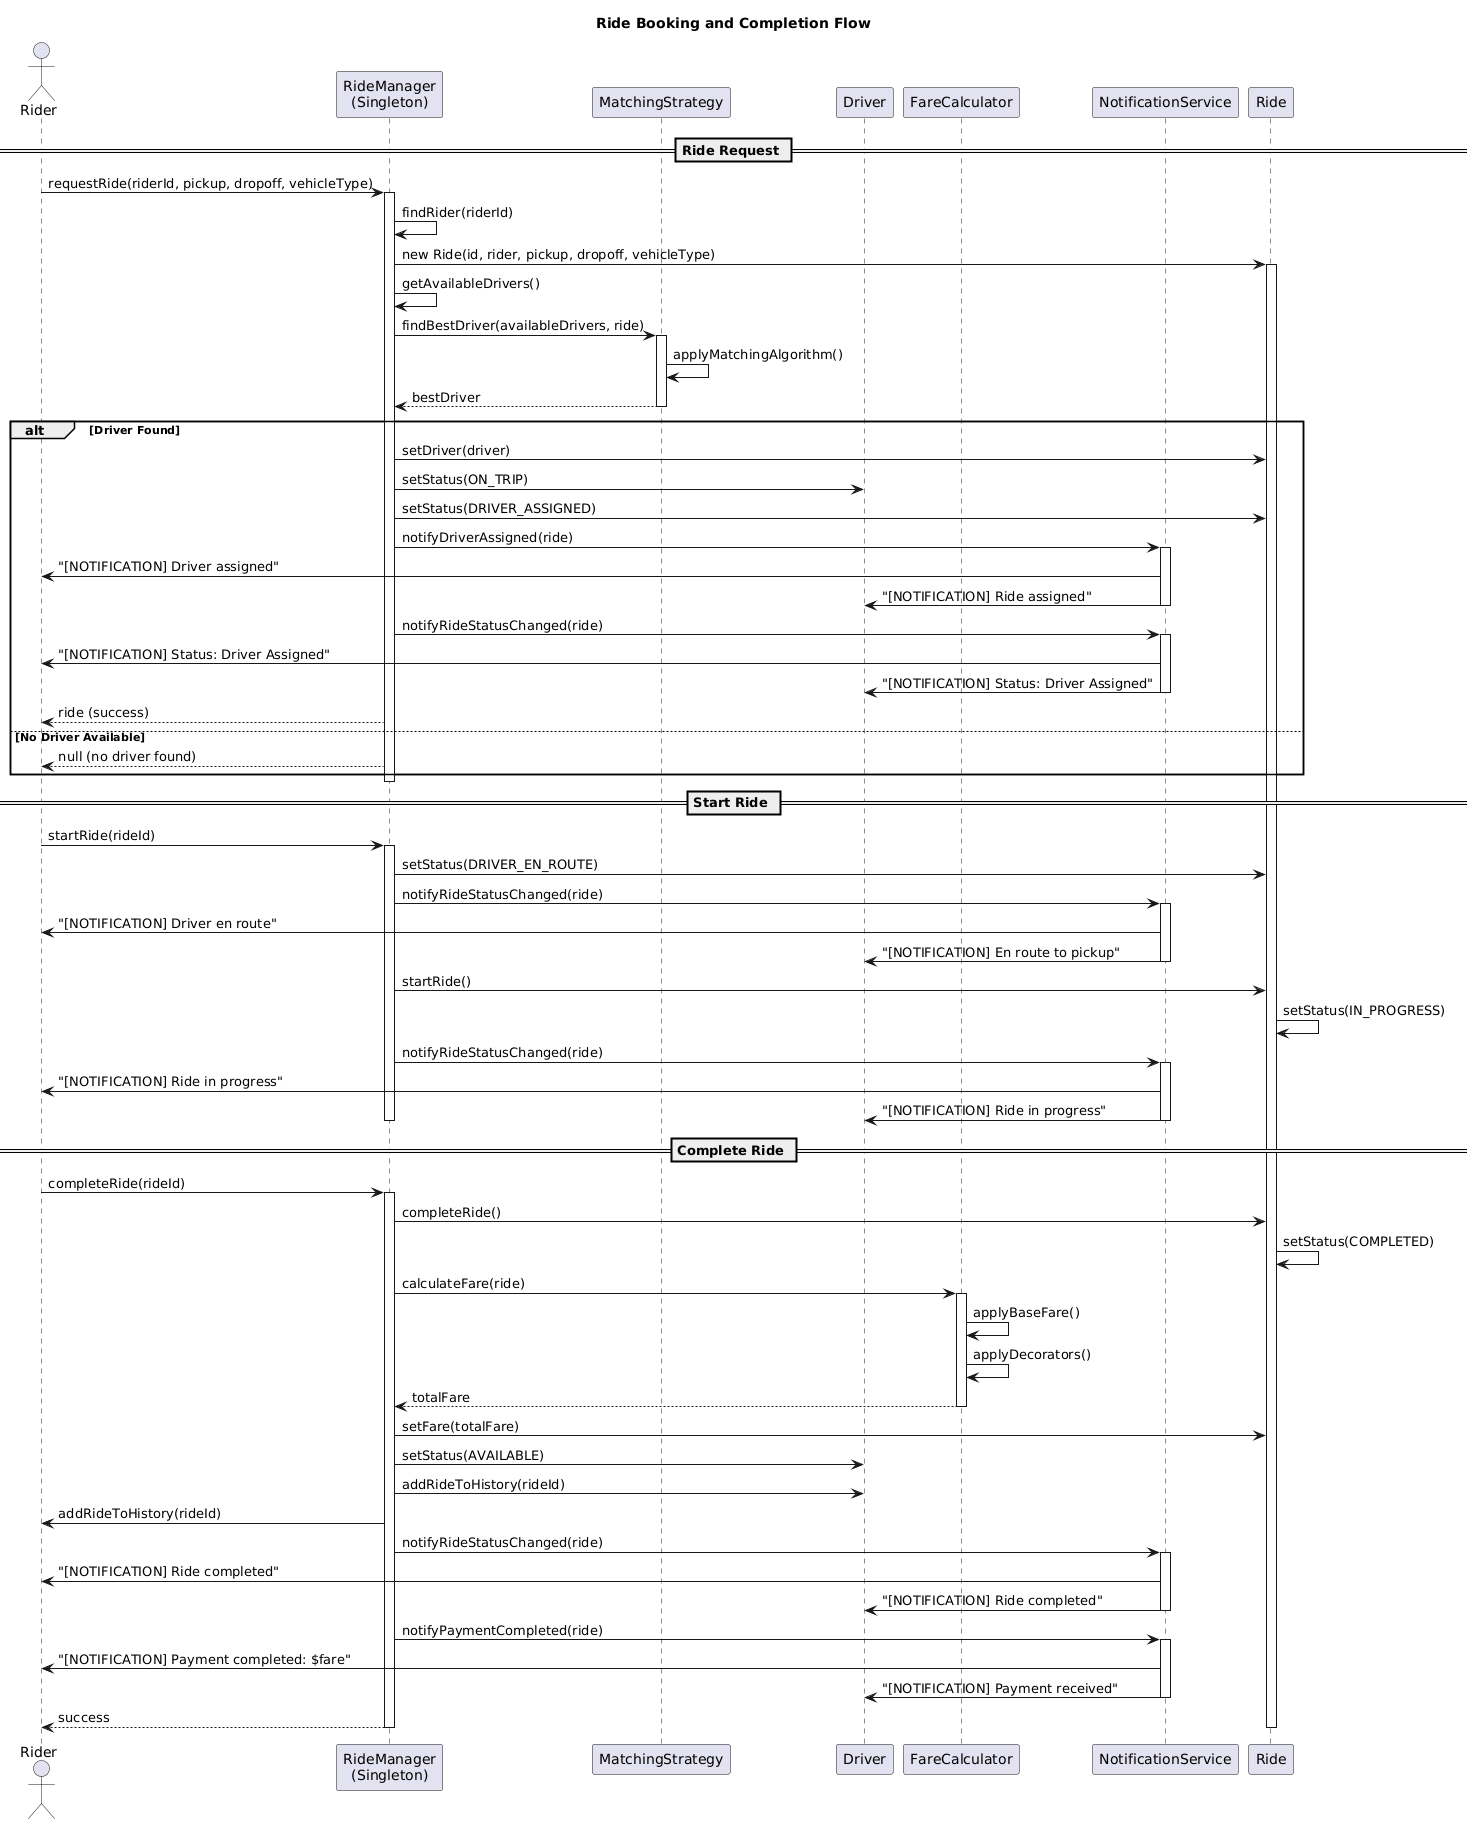

The diagram above was rendered by PlantUML. Its source (embedded in the PNG):
@startuml
title Ride Booking and Completion Flow

actor Rider
participant "RideManager\n(Singleton)" as RM
participant "MatchingStrategy" as MS
participant Driver
participant "FareCalculator" as FC
participant "NotificationService" as NS
participant Ride

== Ride Request ==
Rider -> RM: requestRide(riderId, pickup, dropoff, vehicleType)
activate RM

RM -> RM: findRider(riderId)
RM -> Ride: new Ride(id, rider, pickup, dropoff, vehicleType)
activate Ride

RM -> RM: getAvailableDrivers()
RM -> MS: findBestDriver(availableDrivers, ride)
activate MS
MS -> MS: applyMatchingAlgorithm()
MS --> RM: bestDriver
deactivate MS

alt Driver Found
    RM -> Ride: setDriver(driver)
    RM -> Driver: setStatus(ON_TRIP)
    RM -> Ride: setStatus(DRIVER_ASSIGNED)
    
    RM -> NS: notifyDriverAssigned(ride)
    activate NS
    NS -> Rider: "[NOTIFICATION] Driver assigned"
    NS -> Driver: "[NOTIFICATION] Ride assigned"
    deactivate NS
    
    RM -> NS: notifyRideStatusChanged(ride)
    activate NS
    NS -> Rider: "[NOTIFICATION] Status: Driver Assigned"
    NS -> Driver: "[NOTIFICATION] Status: Driver Assigned"
    deactivate NS
    
    RM --> Rider: ride (success)
else No Driver Available
    RM --> Rider: null (no driver found)
end

deactivate RM

== Start Ride ==
Rider -> RM: startRide(rideId)
activate RM

RM -> Ride: setStatus(DRIVER_EN_ROUTE)
RM -> NS: notifyRideStatusChanged(ride)
activate NS
NS -> Rider: "[NOTIFICATION] Driver en route"
NS -> Driver: "[NOTIFICATION] En route to pickup"
deactivate NS

RM -> Ride: startRide()
Ride -> Ride: setStatus(IN_PROGRESS)

RM -> NS: notifyRideStatusChanged(ride)
activate NS
NS -> Rider: "[NOTIFICATION] Ride in progress"
NS -> Driver: "[NOTIFICATION] Ride in progress"
deactivate NS

deactivate RM

== Complete Ride ==
Rider -> RM: completeRide(rideId)
activate RM

RM -> Ride: completeRide()
Ride -> Ride: setStatus(COMPLETED)

RM -> FC: calculateFare(ride)
activate FC
FC -> FC: applyBaseFare()
FC -> FC: applyDecorators()
FC --> RM: totalFare
deactivate FC

RM -> Ride: setFare(totalFare)
RM -> Driver: setStatus(AVAILABLE)
RM -> Driver: addRideToHistory(rideId)
RM -> Rider: addRideToHistory(rideId)

RM -> NS: notifyRideStatusChanged(ride)
activate NS
NS -> Rider: "[NOTIFICATION] Ride completed"
NS -> Driver: "[NOTIFICATION] Ride completed"
deactivate NS

RM -> NS: notifyPaymentCompleted(ride)
activate NS
NS -> Rider: "[NOTIFICATION] Payment completed: $fare"
NS -> Driver: "[NOTIFICATION] Payment received"
deactivate NS

RM --> Rider: success

deactivate RM
deactivate Ride
@enduml